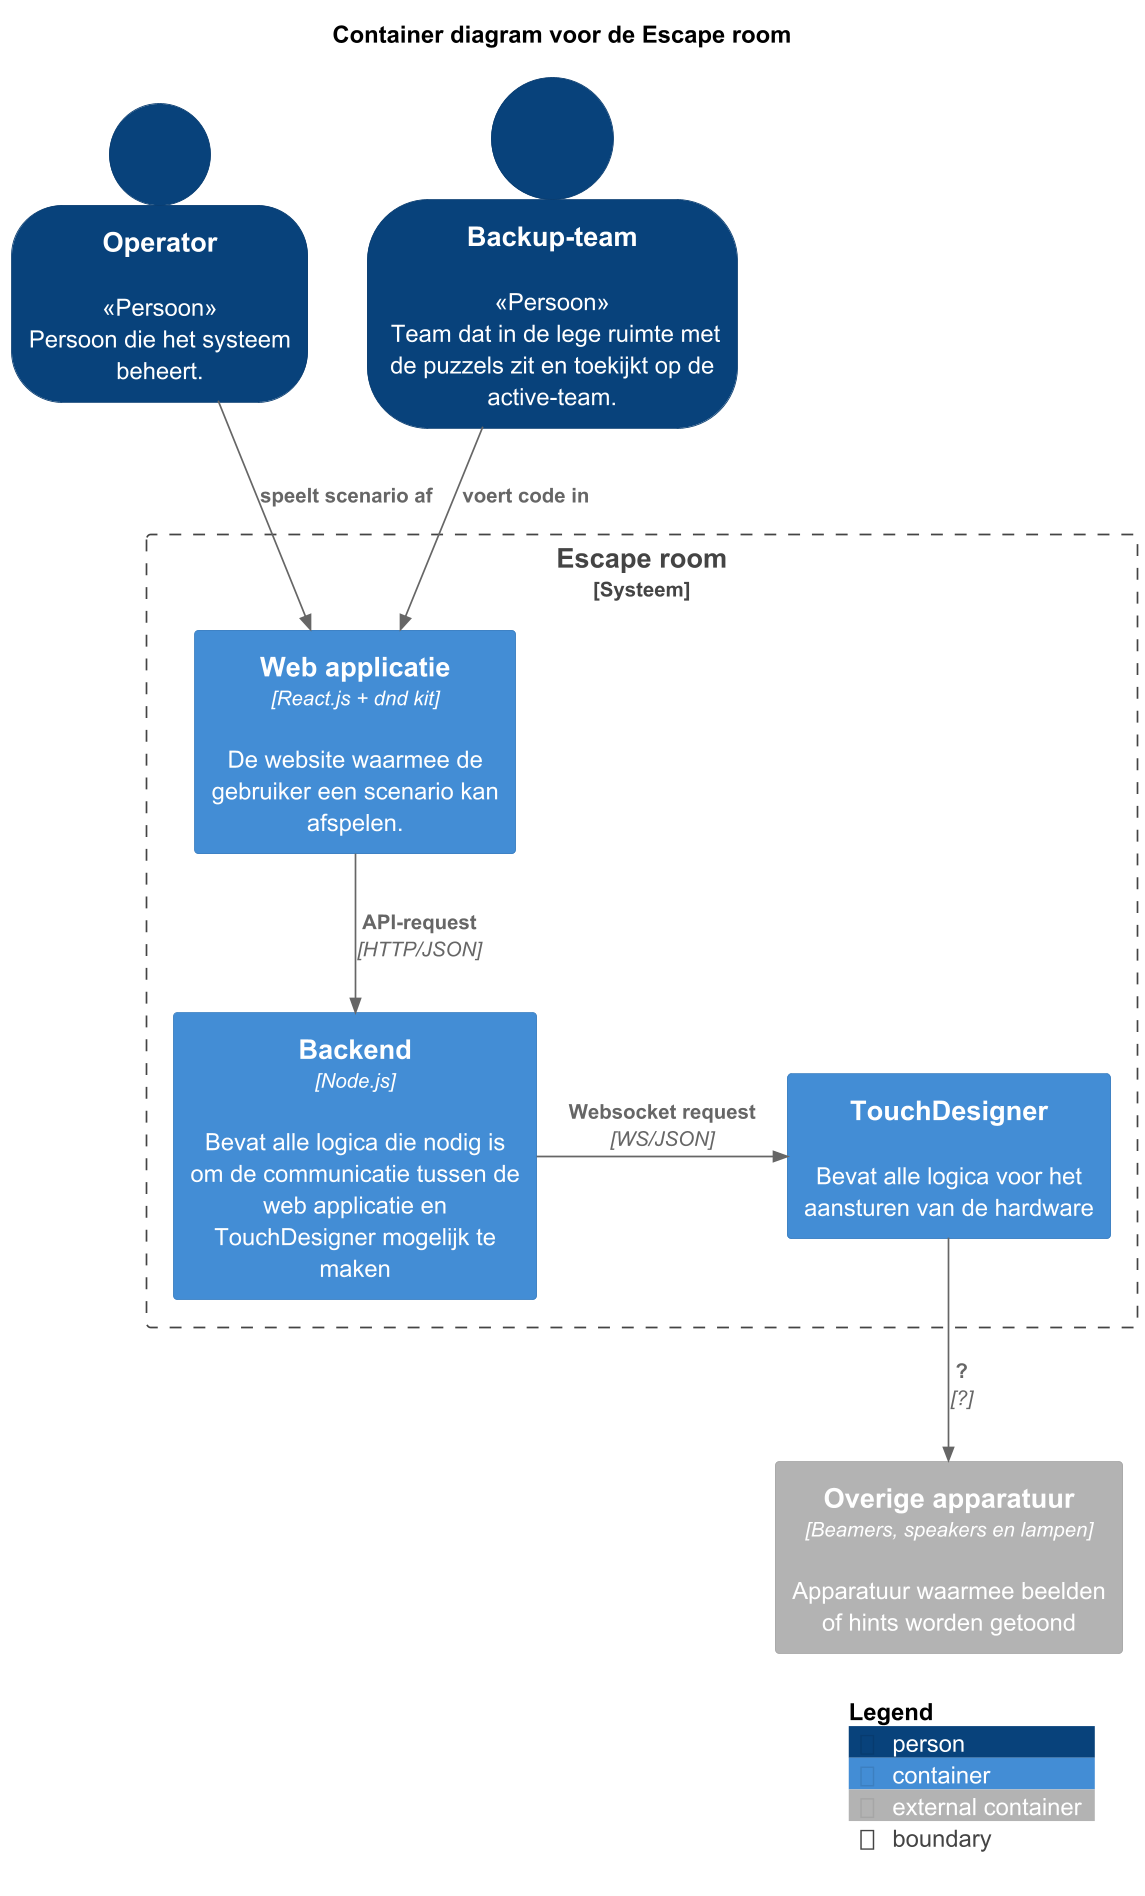

The diagram above was rendered by PlantUML. Its source (embedded in the PNG):
@startuml "Container diagram voor Escape room"
!include https://raw.githubusercontent.com/plantuml-stdlib/C4-PlantUML/master/C4_Container.puml

SHOW_PERSON_OUTLINE()

title "Container diagram voor de Escape room"
Person(operator, Operator,<<Persoon>>\nPersoon die het systeem beheert.)
Person(backup, Backup-team,<<Persoon>>\n Team dat in de lege ruimte met de puzzels zit en toekijkt op de active-team.)

Boundary(system, "Escape room", "Systeem") {
    Container(frontend, "Web applicatie", "React.js + dnd kit", "De website waarmee de gebruiker een scenario kan afspelen.")
    Container(backend, "Backend", "Node.js", Bevat alle logica die nodig is om de communicatie tussen de web applicatie en TouchDesigner mogelijk te maken)
    Container(td, TouchDesigner, , Bevat alle logica voor het aansturen van de hardware)
}

Container_Ext(apparatuur, Overige apparatuur, "Beamers, speakers en lampen", Apparatuur waarmee beelden of hints worden getoond)


Rel(operator, frontend, speelt scenario af)
Rel(backup, frontend, voert code in)
Rel(frontend, backend, API-request, HTTP/JSON)
Rel(td, apparatuur, ?, ?)
Rel_R(backend, td, Websocket request, WS/JSON)

SHOW_LEGEND()
@enduml